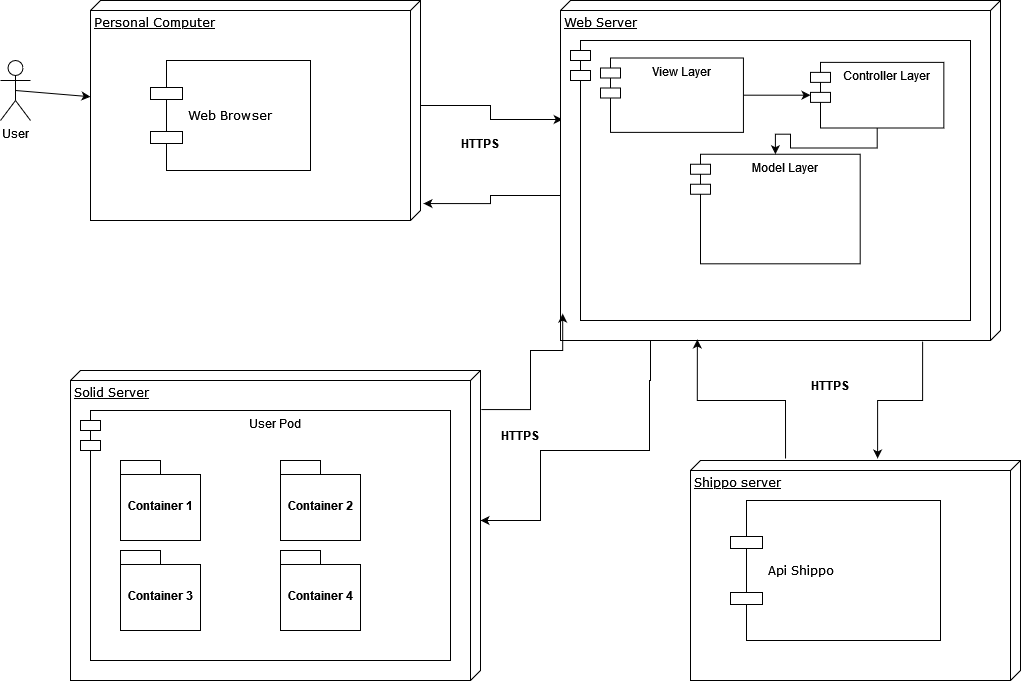

The diagram above was exported from draw.io. Its source (the exported page's mxGraphModel, read from the mxfile embedded in the PNG):
<mxGraphModel dx="1422" dy="872" grid="1" gridSize="10" guides="1" tooltips="1" connect="1" arrows="0" fold="1" page="1" pageScale="1" pageWidth="1100" pageHeight="850" background="none" math="0" shadow="0">
  <root>
    <mxCell id="0" />
    <mxCell id="1" parent="0" />
    <mxCell id="JoJ5JXJgltLlv76KizZR-16" style="edgeStyle=orthogonalEdgeStyle;rounded=0;orthogonalLoop=1;jettySize=auto;html=1;entryX=0.353;entryY=1.002;entryDx=0;entryDy=0;entryPerimeter=0;strokeColor=none;" parent="1" source="39150e848f15840c-1" target="39150e848f15840c-2" edge="1">
      <mxGeometry relative="1" as="geometry" />
    </mxCell>
    <mxCell id="JoJ5JXJgltLlv76KizZR-17" style="edgeStyle=orthogonalEdgeStyle;rounded=0;orthogonalLoop=1;jettySize=auto;html=1;exitX=0;exitY=0;exitDx=105;exitDy=0;exitPerimeter=0;entryX=0.35;entryY=0.995;entryDx=0;entryDy=0;entryPerimeter=0;" parent="1" source="39150e848f15840c-1" target="39150e848f15840c-2" edge="1">
      <mxGeometry relative="1" as="geometry" />
    </mxCell>
    <mxCell id="39150e848f15840c-1" value="Personal Computer" style="verticalAlign=top;align=left;spacingTop=8;spacingLeft=2;spacingRight=12;shape=cube;size=10;direction=south;fontStyle=4;html=1;rounded=0;shadow=0;comic=0;labelBackgroundColor=none;strokeWidth=1;fontFamily=Verdana;fontSize=12" parent="1" vertex="1">
      <mxGeometry x="120" y="70" width="330" height="220" as="geometry" />
    </mxCell>
    <mxCell id="JoJ5JXJgltLlv76KizZR-18" style="edgeStyle=orthogonalEdgeStyle;rounded=0;orthogonalLoop=1;jettySize=auto;html=1;exitX=0;exitY=0;exitDx=195;exitDy=440;exitPerimeter=0;entryX=0.923;entryY=-0.009;entryDx=0;entryDy=0;entryPerimeter=0;" parent="1" source="39150e848f15840c-2" target="39150e848f15840c-1" edge="1">
      <mxGeometry relative="1" as="geometry" />
    </mxCell>
    <mxCell id="JoJ5JXJgltLlv76KizZR-28" style="edgeStyle=orthogonalEdgeStyle;rounded=0;orthogonalLoop=1;jettySize=auto;html=1;exitX=1;exitY=0.8;exitDx=0;exitDy=0;exitPerimeter=0;entryX=0;entryY=0;entryDx=150;entryDy=0;entryPerimeter=0;" parent="1" source="39150e848f15840c-2" target="JoJ5JXJgltLlv76KizZR-22" edge="1">
      <mxGeometry relative="1" as="geometry">
        <Array as="points">
          <mxPoint x="680" y="410" />
          <mxPoint x="680" y="450" />
          <mxPoint x="679" y="450" />
          <mxPoint x="679" y="520" />
          <mxPoint x="570" y="520" />
          <mxPoint x="570" y="590" />
        </Array>
      </mxGeometry>
    </mxCell>
    <mxCell id="39150e848f15840c-2" value="Web Server" style="verticalAlign=top;align=left;spacingTop=8;spacingLeft=2;spacingRight=12;shape=cube;size=10;direction=south;fontStyle=4;html=1;rounded=0;shadow=0;comic=0;labelBackgroundColor=none;strokeWidth=1;fontFamily=Verdana;fontSize=12" parent="1" vertex="1">
      <mxGeometry x="590" y="70" width="440" height="340" as="geometry" />
    </mxCell>
    <mxCell id="JoJ5JXJgltLlv76KizZR-1" value="User" style="shape=umlActor;verticalLabelPosition=bottom;verticalAlign=top;html=1;outlineConnect=0;" parent="1" vertex="1">
      <mxGeometry x="30" y="130" width="30" height="60" as="geometry" />
    </mxCell>
    <mxCell id="JoJ5JXJgltLlv76KizZR-4" value="" style="endArrow=classic;html=1;rounded=0;exitX=0.5;exitY=0.5;exitDx=0;exitDy=0;exitPerimeter=0;" parent="1" source="JoJ5JXJgltLlv76KizZR-1" target="39150e848f15840c-1" edge="1">
      <mxGeometry width="50" height="50" relative="1" as="geometry">
        <mxPoint x="70" y="190" as="sourcePoint" />
        <mxPoint x="120" y="140" as="targetPoint" />
      </mxGeometry>
    </mxCell>
    <mxCell id="JoJ5JXJgltLlv76KizZR-5" value="&lt;div&gt;Web Browser&lt;/div&gt;" style="shape=component;align=left;spacingLeft=36;rounded=0;shadow=0;comic=0;labelBackgroundColor=none;strokeWidth=1;fontFamily=Verdana;fontSize=12;html=1;" parent="1" vertex="1">
      <mxGeometry x="180" y="130" width="160" height="110" as="geometry" />
    </mxCell>
    <mxCell id="JoJ5JXJgltLlv76KizZR-19" value="&lt;div&gt;&lt;b&gt;HTTPS&lt;/b&gt;&lt;/div&gt;" style="text;html=1;strokeColor=none;fillColor=none;align=center;verticalAlign=middle;whiteSpace=wrap;rounded=0;" parent="1" vertex="1">
      <mxGeometry x="480" y="197.5" width="60" height="30" as="geometry" />
    </mxCell>
    <mxCell id="JoJ5JXJgltLlv76KizZR-21" value="" style="shape=module;align=left;spacingLeft=20;align=center;verticalAlign=top;backgroundOutline=0;container=1;" parent="1" vertex="1">
      <mxGeometry x="600" y="110" width="400" height="280" as="geometry" />
    </mxCell>
    <mxCell id="JoJ5JXJgltLlv76KizZR-7" value="View Layer" style="shape=module;align=left;spacingLeft=20;align=center;verticalAlign=top;" parent="JoJ5JXJgltLlv76KizZR-21" vertex="1">
      <mxGeometry x="30.000000000000004" y="17.5" width="142.94" height="74.375" as="geometry" />
    </mxCell>
    <mxCell id="JoJ5JXJgltLlv76KizZR-11" value="Model Layer" style="shape=module;align=left;spacingLeft=20;align=center;verticalAlign=top;" parent="JoJ5JXJgltLlv76KizZR-21" vertex="1">
      <mxGeometry x="120.00303030303031" y="113.74695652173912" width="169.6969696969697" height="109.56521739130434" as="geometry" />
    </mxCell>
    <mxCell id="JoJ5JXJgltLlv76KizZR-9" value="Controller Layer" style="shape=module;align=left;spacingLeft=20;align=center;verticalAlign=top;" parent="JoJ5JXJgltLlv76KizZR-21" vertex="1">
      <mxGeometry x="240.00424242424245" y="21.875" width="133.33333333333334" height="65.625" as="geometry" />
    </mxCell>
    <mxCell id="JoJ5JXJgltLlv76KizZR-10" value="" style="edgeStyle=orthogonalEdgeStyle;rounded=0;orthogonalLoop=1;jettySize=auto;html=1;" parent="JoJ5JXJgltLlv76KizZR-21" source="JoJ5JXJgltLlv76KizZR-7" target="JoJ5JXJgltLlv76KizZR-9" edge="1">
      <mxGeometry relative="1" as="geometry" />
    </mxCell>
    <mxCell id="JoJ5JXJgltLlv76KizZR-13" value="" style="edgeStyle=orthogonalEdgeStyle;rounded=0;orthogonalLoop=1;jettySize=auto;html=1;" parent="JoJ5JXJgltLlv76KizZR-21" source="JoJ5JXJgltLlv76KizZR-9" target="JoJ5JXJgltLlv76KizZR-11" edge="1">
      <mxGeometry relative="1" as="geometry" />
    </mxCell>
    <mxCell id="JoJ5JXJgltLlv76KizZR-29" style="edgeStyle=orthogonalEdgeStyle;rounded=0;orthogonalLoop=1;jettySize=auto;html=1;entryX=0.921;entryY=0.995;entryDx=0;entryDy=0;entryPerimeter=0;exitX=0.126;exitY=-0.002;exitDx=0;exitDy=0;exitPerimeter=0;" parent="1" source="JoJ5JXJgltLlv76KizZR-22" target="39150e848f15840c-2" edge="1">
      <mxGeometry relative="1" as="geometry">
        <mxPoint x="520" y="480" as="sourcePoint" />
        <Array as="points">
          <mxPoint x="560" y="479" />
          <mxPoint x="560" y="420" />
        </Array>
      </mxGeometry>
    </mxCell>
    <mxCell id="JoJ5JXJgltLlv76KizZR-22" value="&lt;div&gt;Solid Server&lt;/div&gt;" style="verticalAlign=top;align=left;spacingTop=8;spacingLeft=2;spacingRight=12;shape=cube;size=10;direction=south;fontStyle=4;html=1;rounded=0;shadow=0;comic=0;labelBackgroundColor=none;strokeWidth=1;fontFamily=Verdana;fontSize=12" parent="1" vertex="1">
      <mxGeometry x="100" y="440" width="410" height="310" as="geometry" />
    </mxCell>
    <mxCell id="JoJ5JXJgltLlv76KizZR-23" value="User Pod" style="shape=module;align=left;spacingLeft=20;align=center;verticalAlign=top;container=1;" parent="1" vertex="1">
      <mxGeometry x="110" y="480" width="370" height="250" as="geometry" />
    </mxCell>
    <mxCell id="JoJ5JXJgltLlv76KizZR-24" value="Container 1" style="shape=folder;fontStyle=1;spacingTop=10;tabWidth=40;tabHeight=14;tabPosition=left;html=1;" parent="JoJ5JXJgltLlv76KizZR-23" vertex="1">
      <mxGeometry x="40" y="50" width="80" height="80" as="geometry" />
    </mxCell>
    <mxCell id="JoJ5JXJgltLlv76KizZR-25" value="Container 2" style="shape=folder;fontStyle=1;spacingTop=10;tabWidth=40;tabHeight=14;tabPosition=left;html=1;" parent="JoJ5JXJgltLlv76KizZR-23" vertex="1">
      <mxGeometry x="200" y="50" width="80" height="80" as="geometry" />
    </mxCell>
    <mxCell id="JoJ5JXJgltLlv76KizZR-26" value="Container 3" style="shape=folder;fontStyle=1;spacingTop=10;tabWidth=40;tabHeight=14;tabPosition=left;html=1;" parent="JoJ5JXJgltLlv76KizZR-23" vertex="1">
      <mxGeometry x="40" y="140" width="80" height="80" as="geometry" />
    </mxCell>
    <mxCell id="JoJ5JXJgltLlv76KizZR-27" value="&lt;div&gt;Container 4&lt;/div&gt;" style="shape=folder;fontStyle=1;spacingTop=10;tabWidth=40;tabHeight=14;tabPosition=left;html=1;" parent="JoJ5JXJgltLlv76KizZR-23" vertex="1">
      <mxGeometry x="200" y="140" width="80" height="80" as="geometry" />
    </mxCell>
    <mxCell id="JoJ5JXJgltLlv76KizZR-30" value="&lt;div&gt;&lt;b&gt;HTTPS&lt;/b&gt;&lt;/div&gt;" style="text;html=1;strokeColor=none;fillColor=none;align=center;verticalAlign=middle;whiteSpace=wrap;rounded=0;" parent="1" vertex="1">
      <mxGeometry x="520" y="490" width="60" height="30" as="geometry" />
    </mxCell>
    <mxCell id="60cVELEh7ZjtBmplr2Qw-1" value="Shippo server" style="verticalAlign=top;align=left;spacingTop=8;spacingLeft=2;spacingRight=12;shape=cube;size=10;direction=south;fontStyle=4;html=1;rounded=0;shadow=0;comic=0;labelBackgroundColor=none;strokeWidth=1;fontFamily=Verdana;fontSize=12" vertex="1" parent="1">
      <mxGeometry x="720" y="530" width="330" height="220" as="geometry" />
    </mxCell>
    <mxCell id="60cVELEh7ZjtBmplr2Qw-2" value="Api Shippo" style="shape=component;align=left;spacingLeft=36;rounded=0;shadow=0;comic=0;labelBackgroundColor=none;strokeWidth=1;fontFamily=Verdana;fontSize=12;html=1;" vertex="1" parent="1">
      <mxGeometry x="760" y="570" width="210" height="140" as="geometry" />
    </mxCell>
    <mxCell id="60cVELEh7ZjtBmplr2Qw-4" style="edgeStyle=orthogonalEdgeStyle;rounded=0;orthogonalLoop=1;jettySize=auto;html=1;entryX=0.997;entryY=0.689;entryDx=0;entryDy=0;entryPerimeter=0;exitX=-0.009;exitY=0.712;exitDx=0;exitDy=0;exitPerimeter=0;" edge="1" parent="1" source="60cVELEh7ZjtBmplr2Qw-1" target="39150e848f15840c-2">
      <mxGeometry relative="1" as="geometry">
        <mxPoint x="820" y="500" as="sourcePoint" />
        <mxPoint x="970" y="474" as="targetPoint" />
      </mxGeometry>
    </mxCell>
    <mxCell id="60cVELEh7ZjtBmplr2Qw-6" style="edgeStyle=orthogonalEdgeStyle;rounded=0;orthogonalLoop=1;jettySize=auto;html=1;exitX=1.003;exitY=0.177;exitDx=0;exitDy=0;exitPerimeter=0;entryX=-0.009;entryY=0.433;entryDx=0;entryDy=0;entryPerimeter=0;" edge="1" parent="1" source="39150e848f15840c-2" target="60cVELEh7ZjtBmplr2Qw-1">
      <mxGeometry relative="1" as="geometry">
        <mxPoint x="978.24" y="470" as="sourcePoint" />
        <mxPoint x="880" y="470" as="targetPoint" />
      </mxGeometry>
    </mxCell>
    <mxCell id="60cVELEh7ZjtBmplr2Qw-7" value="&lt;div&gt;&lt;b&gt;HTTPS&lt;/b&gt;&lt;/div&gt;" style="text;html=1;strokeColor=none;fillColor=none;align=center;verticalAlign=middle;whiteSpace=wrap;rounded=0;" vertex="1" parent="1">
      <mxGeometry x="830" y="440" width="60" height="30" as="geometry" />
    </mxCell>
  </root>
</mxGraphModel>